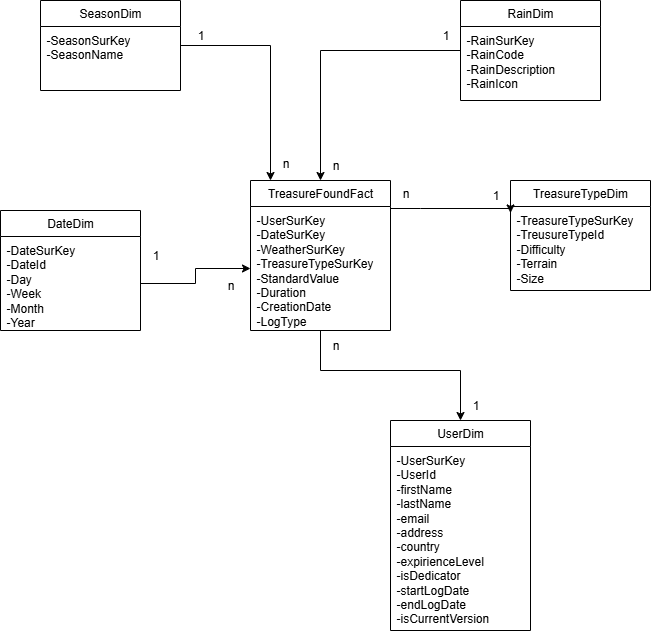

The diagram above was exported from draw.io. Its source (the exported page's mxGraphModel, read from the mxfile embedded in the PNG):
<mxGraphModel dx="1426" dy="777" grid="1" gridSize="10" guides="1" tooltips="1" connect="1" arrows="1" fold="1" page="1" pageScale="1" pageWidth="850" pageHeight="1100" math="0" shadow="0">
  <root>
    <mxCell id="0" />
    <mxCell id="1" parent="0" />
    <mxCell id="zCfRZyspCIbQjkvJPrN6-1" value="TreasureFoundFact" style="swimlane;fontStyle=0;childLayout=stackLayout;horizontal=1;startSize=26;fillColor=none;horizontalStack=0;resizeParent=1;resizeParentMax=0;resizeLast=0;collapsible=1;marginBottom=0;whiteSpace=wrap;html=1;" parent="1" vertex="1">
      <mxGeometry x="340" y="280" width="140" height="150" as="geometry" />
    </mxCell>
    <mxCell id="zCfRZyspCIbQjkvJPrN6-4" value="-UserSurKey&lt;div&gt;-&lt;span style=&quot;background-color: transparent; color: light-dark(rgb(0, 0, 0), rgb(255, 255, 255));&quot;&gt;DateSurKey&lt;/span&gt;&lt;/div&gt;&lt;div&gt;&lt;span style=&quot;background-color: transparent; color: light-dark(rgb(0, 0, 0), rgb(255, 255, 255));&quot;&gt;-&lt;/span&gt;&lt;span style=&quot;background-color: transparent; color: light-dark(rgb(0, 0, 0), rgb(255, 255, 255));&quot;&gt;WeatherSurKey&lt;/span&gt;&lt;/div&gt;&lt;div&gt;&lt;span style=&quot;background-color: transparent; color: light-dark(rgb(0, 0, 0), rgb(255, 255, 255));&quot;&gt;-&lt;/span&gt;&lt;span style=&quot;background-color: transparent; color: light-dark(rgb(0, 0, 0), rgb(255, 255, 255));&quot;&gt;TreasureTypeSurKey&lt;/span&gt;&lt;/div&gt;&lt;div&gt;-StandardValue&lt;/div&gt;&lt;div&gt;-Duration&lt;/div&gt;&lt;div&gt;-CreationDate&lt;/div&gt;&lt;div&gt;-LogType&lt;/div&gt;" style="text;strokeColor=none;fillColor=none;align=left;verticalAlign=top;spacingLeft=4;spacingRight=4;overflow=hidden;rotatable=0;points=[[0,0.5],[1,0.5]];portConstraint=eastwest;whiteSpace=wrap;html=1;" parent="zCfRZyspCIbQjkvJPrN6-1" vertex="1">
      <mxGeometry y="26" width="140" height="124" as="geometry" />
    </mxCell>
    <mxCell id="-Kzx7qns_f5R_mesZ8_Z-2" style="edgeStyle=orthogonalEdgeStyle;rounded=0;orthogonalLoop=1;jettySize=auto;html=1;" parent="1" source="zCfRZyspCIbQjkvJPrN6-7" target="zCfRZyspCIbQjkvJPrN6-1" edge="1">
      <mxGeometry relative="1" as="geometry" />
    </mxCell>
    <mxCell id="zCfRZyspCIbQjkvJPrN6-7" value="RainDim" style="swimlane;fontStyle=0;childLayout=stackLayout;horizontal=1;startSize=26;fillColor=none;horizontalStack=0;resizeParent=1;resizeParentMax=0;resizeLast=0;collapsible=1;marginBottom=0;whiteSpace=wrap;html=1;" parent="1" vertex="1">
      <mxGeometry x="550" y="100" width="140" height="100" as="geometry" />
    </mxCell>
    <mxCell id="zCfRZyspCIbQjkvJPrN6-8" value="-RainSurKey&lt;div&gt;-RainCode&lt;/div&gt;&lt;div&gt;-RainDescription&lt;/div&gt;&lt;div&gt;-RainIcon&lt;/div&gt;&lt;div&gt;&lt;br&gt;&lt;/div&gt;" style="text;strokeColor=none;fillColor=none;align=left;verticalAlign=top;spacingLeft=4;spacingRight=4;overflow=hidden;rotatable=0;points=[[0,0.5],[1,0.5]];portConstraint=eastwest;whiteSpace=wrap;html=1;" parent="zCfRZyspCIbQjkvJPrN6-7" vertex="1">
      <mxGeometry y="26" width="140" height="74" as="geometry" />
    </mxCell>
    <mxCell id="zCfRZyspCIbQjkvJPrN6-9" value="UserDim" style="swimlane;fontStyle=0;childLayout=stackLayout;horizontal=1;startSize=26;fillColor=none;horizontalStack=0;resizeParent=1;resizeParentMax=0;resizeLast=0;collapsible=1;marginBottom=0;whiteSpace=wrap;html=1;" parent="1" vertex="1">
      <mxGeometry x="480" y="520" width="140" height="210" as="geometry" />
    </mxCell>
    <mxCell id="zCfRZyspCIbQjkvJPrN6-10" value="-UserSurKey&lt;div&gt;-UserId&lt;/div&gt;&lt;div&gt;-firstName&lt;/div&gt;&lt;div&gt;-lastName&lt;/div&gt;&lt;div&gt;-email&lt;/div&gt;&lt;div&gt;-address&lt;/div&gt;&lt;div&gt;-country&lt;/div&gt;&lt;div&gt;-expirienceLevel&lt;/div&gt;&lt;div&gt;-isDedicator&lt;/div&gt;&lt;div&gt;-startLogDate&lt;/div&gt;&lt;div&gt;-endLogDate&lt;/div&gt;&lt;div&gt;-isCurrentVersion&lt;/div&gt;&lt;div&gt;&lt;br&gt;&lt;/div&gt;" style="text;strokeColor=none;fillColor=none;align=left;verticalAlign=top;spacingLeft=4;spacingRight=4;overflow=hidden;rotatable=0;points=[[0,0.5],[1,0.5]];portConstraint=eastwest;whiteSpace=wrap;html=1;" parent="zCfRZyspCIbQjkvJPrN6-9" vertex="1">
      <mxGeometry y="26" width="140" height="184" as="geometry" />
    </mxCell>
    <mxCell id="zCfRZyspCIbQjkvJPrN6-11" value="TreasureTypeDim" style="swimlane;fontStyle=0;childLayout=stackLayout;horizontal=1;startSize=26;fillColor=none;horizontalStack=0;resizeParent=1;resizeParentMax=0;resizeLast=0;collapsible=1;marginBottom=0;whiteSpace=wrap;html=1;" parent="1" vertex="1">
      <mxGeometry x="600" y="280" width="140" height="110" as="geometry" />
    </mxCell>
    <mxCell id="zCfRZyspCIbQjkvJPrN6-12" value="-TreasureTypeSurKey&lt;div&gt;-TreusureTypeId&amp;nbsp;&lt;/div&gt;&lt;div&gt;-Difficulty&lt;/div&gt;&lt;div&gt;-Terrain&lt;/div&gt;&lt;div&gt;-Size&lt;/div&gt;&lt;div&gt;&lt;br&gt;&lt;/div&gt;" style="text;strokeColor=none;fillColor=none;align=left;verticalAlign=top;spacingLeft=4;spacingRight=4;overflow=hidden;rotatable=0;points=[[0,0.5],[1,0.5]];portConstraint=eastwest;whiteSpace=wrap;html=1;" parent="zCfRZyspCIbQjkvJPrN6-11" vertex="1">
      <mxGeometry y="26" width="140" height="84" as="geometry" />
    </mxCell>
    <mxCell id="zCfRZyspCIbQjkvJPrN6-18" style="edgeStyle=orthogonalEdgeStyle;rounded=0;orthogonalLoop=1;jettySize=auto;html=1;entryX=0;entryY=0.077;entryDx=0;entryDy=0;entryPerimeter=0;" parent="1" source="zCfRZyspCIbQjkvJPrN6-4" target="zCfRZyspCIbQjkvJPrN6-12" edge="1">
      <mxGeometry relative="1" as="geometry">
        <Array as="points">
          <mxPoint x="510" y="308" />
          <mxPoint x="510" y="308" />
        </Array>
      </mxGeometry>
    </mxCell>
    <mxCell id="zCfRZyspCIbQjkvJPrN6-21" style="edgeStyle=orthogonalEdgeStyle;rounded=0;orthogonalLoop=1;jettySize=auto;html=1;entryX=0.5;entryY=0;entryDx=0;entryDy=0;" parent="1" source="zCfRZyspCIbQjkvJPrN6-4" target="zCfRZyspCIbQjkvJPrN6-9" edge="1">
      <mxGeometry relative="1" as="geometry">
        <Array as="points">
          <mxPoint x="410" y="470" />
          <mxPoint x="550" y="470" />
        </Array>
      </mxGeometry>
    </mxCell>
    <mxCell id="zCfRZyspCIbQjkvJPrN6-24" value="n" style="text;html=1;align=center;verticalAlign=middle;resizable=0;points=[];autosize=1;strokeColor=none;fillColor=none;" parent="1" vertex="1">
      <mxGeometry x="480" y="278" width="30" height="30" as="geometry" />
    </mxCell>
    <mxCell id="zCfRZyspCIbQjkvJPrN6-25" value="n" style="text;html=1;align=center;verticalAlign=middle;resizable=0;points=[];autosize=1;strokeColor=none;fillColor=none;" parent="1" vertex="1">
      <mxGeometry x="410" y="250" width="30" height="30" as="geometry" />
    </mxCell>
    <mxCell id="zCfRZyspCIbQjkvJPrN6-26" value="n" style="text;html=1;align=center;verticalAlign=middle;resizable=0;points=[];autosize=1;strokeColor=none;fillColor=none;" parent="1" vertex="1">
      <mxGeometry x="410" y="430" width="30" height="30" as="geometry" />
    </mxCell>
    <mxCell id="zCfRZyspCIbQjkvJPrN6-28" value="1" style="text;html=1;align=center;verticalAlign=middle;resizable=0;points=[];autosize=1;strokeColor=none;fillColor=none;" parent="1" vertex="1">
      <mxGeometry x="520" y="120" width="30" height="30" as="geometry" />
    </mxCell>
    <mxCell id="zCfRZyspCIbQjkvJPrN6-29" value="1" style="text;html=1;align=center;verticalAlign=middle;resizable=0;points=[];autosize=1;strokeColor=none;fillColor=none;" parent="1" vertex="1">
      <mxGeometry x="570" y="280" width="30" height="30" as="geometry" />
    </mxCell>
    <mxCell id="zCfRZyspCIbQjkvJPrN6-30" value="1" style="text;html=1;align=center;verticalAlign=middle;resizable=0;points=[];autosize=1;strokeColor=none;fillColor=none;" parent="1" vertex="1">
      <mxGeometry x="550" y="490" width="30" height="30" as="geometry" />
    </mxCell>
    <mxCell id="VRt2Esar92E50h_KkcjD-8" style="edgeStyle=orthogonalEdgeStyle;rounded=0;orthogonalLoop=1;jettySize=auto;html=1;" parent="1" source="VRt2Esar92E50h_KkcjD-1" target="zCfRZyspCIbQjkvJPrN6-1" edge="1">
      <mxGeometry relative="1" as="geometry">
        <Array as="points">
          <mxPoint x="360" y="145" />
        </Array>
      </mxGeometry>
    </mxCell>
    <mxCell id="VRt2Esar92E50h_KkcjD-1" value="SeasonDim" style="swimlane;fontStyle=0;childLayout=stackLayout;horizontal=1;startSize=26;fillColor=none;horizontalStack=0;resizeParent=1;resizeParentMax=0;resizeLast=0;collapsible=1;marginBottom=0;whiteSpace=wrap;html=1;" parent="1" vertex="1">
      <mxGeometry x="130" y="100" width="140" height="90" as="geometry" />
    </mxCell>
    <mxCell id="VRt2Esar92E50h_KkcjD-2" value="-SeasonSurKey&lt;div&gt;-SeasonName&lt;/div&gt;&lt;div&gt;&lt;br&gt;&lt;/div&gt;" style="text;strokeColor=none;fillColor=none;align=left;verticalAlign=top;spacingLeft=4;spacingRight=4;overflow=hidden;rotatable=0;points=[[0,0.5],[1,0.5]];portConstraint=eastwest;whiteSpace=wrap;html=1;" parent="VRt2Esar92E50h_KkcjD-1" vertex="1">
      <mxGeometry y="26" width="140" height="64" as="geometry" />
    </mxCell>
    <mxCell id="VRt2Esar92E50h_KkcjD-3" value="1" style="text;html=1;align=center;verticalAlign=middle;resizable=0;points=[];autosize=1;strokeColor=none;fillColor=none;" parent="1" vertex="1">
      <mxGeometry x="275" y="120" width="30" height="30" as="geometry" />
    </mxCell>
    <mxCell id="VRt2Esar92E50h_KkcjD-4" value="DateDim" style="swimlane;fontStyle=0;childLayout=stackLayout;horizontal=1;startSize=26;fillColor=none;horizontalStack=0;resizeParent=1;resizeParentMax=0;resizeLast=0;collapsible=1;marginBottom=0;whiteSpace=wrap;html=1;" parent="1" vertex="1">
      <mxGeometry x="90" y="310" width="140" height="120" as="geometry" />
    </mxCell>
    <mxCell id="VRt2Esar92E50h_KkcjD-5" value="-DateSurKey&amp;nbsp;&lt;div&gt;-DateId&lt;/div&gt;&lt;div&gt;-Day&lt;/div&gt;&lt;div&gt;-Week&lt;/div&gt;&lt;div&gt;-Month&lt;/div&gt;&lt;div&gt;-Year&lt;/div&gt;" style="text;strokeColor=none;fillColor=none;align=left;verticalAlign=top;spacingLeft=4;spacingRight=4;overflow=hidden;rotatable=0;points=[[0,0.5],[1,0.5]];portConstraint=eastwest;whiteSpace=wrap;html=1;" parent="VRt2Esar92E50h_KkcjD-4" vertex="1">
      <mxGeometry y="26" width="140" height="94" as="geometry" />
    </mxCell>
    <mxCell id="VRt2Esar92E50h_KkcjD-6" value="1" style="text;html=1;align=center;verticalAlign=middle;resizable=0;points=[];autosize=1;strokeColor=none;fillColor=none;" parent="1" vertex="1">
      <mxGeometry x="230" y="340" width="30" height="30" as="geometry" />
    </mxCell>
    <mxCell id="VRt2Esar92E50h_KkcjD-9" style="edgeStyle=orthogonalEdgeStyle;rounded=0;orthogonalLoop=1;jettySize=auto;html=1;entryX=0;entryY=0.5;entryDx=0;entryDy=0;" parent="1" source="VRt2Esar92E50h_KkcjD-5" target="zCfRZyspCIbQjkvJPrN6-4" edge="1">
      <mxGeometry relative="1" as="geometry" />
    </mxCell>
    <mxCell id="VRt2Esar92E50h_KkcjD-10" value="n" style="text;html=1;align=center;verticalAlign=middle;resizable=0;points=[];autosize=1;strokeColor=none;fillColor=none;" parent="1" vertex="1">
      <mxGeometry x="305" y="370" width="30" height="30" as="geometry" />
    </mxCell>
    <mxCell id="VRt2Esar92E50h_KkcjD-11" value="n" style="text;html=1;align=center;verticalAlign=middle;resizable=0;points=[];autosize=1;strokeColor=none;fillColor=none;" parent="1" vertex="1">
      <mxGeometry x="360" y="248" width="30" height="30" as="geometry" />
    </mxCell>
  </root>
</mxGraphModel>